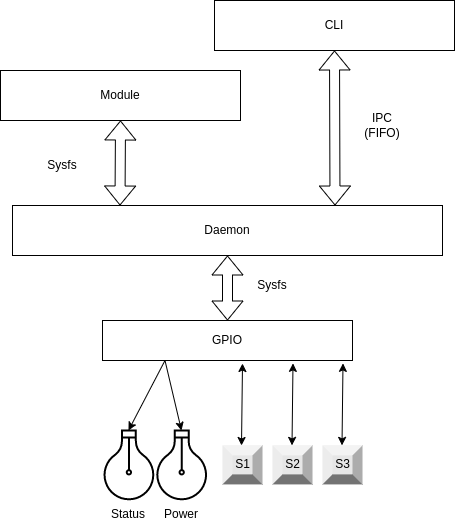

The diagram above was exported from draw.io. Its source (the exported page's mxGraphModel, read from the mxfile embedded in the PNG):
<mxGraphModel dx="1422" dy="877" grid="1" gridSize="10" guides="1" tooltips="1" connect="1" arrows="1" fold="1" page="1" pageScale="1" pageWidth="850" pageHeight="1100" math="0" shadow="0">
  <root>
    <mxCell id="0" />
    <mxCell id="1" parent="0" />
    <mxCell id="SR805h5hUIHVW-UT2HmR-1" value="Daemon" style="rounded=0;whiteSpace=wrap;html=1;" parent="1" vertex="1">
      <mxGeometry x="230" y="525" width="430" height="50" as="geometry" />
    </mxCell>
    <mxCell id="SR805h5hUIHVW-UT2HmR-2" value="CLI" style="rounded=0;whiteSpace=wrap;html=1;" parent="1" vertex="1">
      <mxGeometry x="432" y="320" width="240" height="50" as="geometry" />
    </mxCell>
    <mxCell id="SR805h5hUIHVW-UT2HmR-3" value="Module" style="rounded=0;whiteSpace=wrap;html=1;" parent="1" vertex="1">
      <mxGeometry x="218" y="390" width="240" height="50" as="geometry" />
    </mxCell>
    <mxCell id="SR805h5hUIHVW-UT2HmR-4" value="" style="shape=flexArrow;endArrow=classic;startArrow=classic;html=1;rounded=0;entryX=0.5;entryY=1;entryDx=0;entryDy=0;exitX=0.75;exitY=0;exitDx=0;exitDy=0;" parent="1" source="SR805h5hUIHVW-UT2HmR-1" target="SR805h5hUIHVW-UT2HmR-2" edge="1">
      <mxGeometry width="100" height="100" relative="1" as="geometry">
        <mxPoint x="560" y="510" as="sourcePoint" />
        <mxPoint x="660" y="410" as="targetPoint" />
      </mxGeometry>
    </mxCell>
    <mxCell id="SR805h5hUIHVW-UT2HmR-5" value="IPC (FIFO)" style="text;html=1;strokeColor=none;fillColor=none;align=center;verticalAlign=middle;whiteSpace=wrap;rounded=0;" parent="1" vertex="1">
      <mxGeometry x="570" y="430" width="60" height="30" as="geometry" />
    </mxCell>
    <mxCell id="SR805h5hUIHVW-UT2HmR-6" value="" style="shape=flexArrow;endArrow=classic;startArrow=classic;html=1;rounded=0;entryX=0.5;entryY=1;entryDx=0;entryDy=0;exitX=0.25;exitY=0;exitDx=0;exitDy=0;" parent="1" source="SR805h5hUIHVW-UT2HmR-1" target="SR805h5hUIHVW-UT2HmR-3" edge="1">
      <mxGeometry width="100" height="100" relative="1" as="geometry">
        <mxPoint x="562.5" y="535" as="sourcePoint" />
        <mxPoint x="562" y="380" as="targetPoint" />
      </mxGeometry>
    </mxCell>
    <mxCell id="SR805h5hUIHVW-UT2HmR-7" value="Sysfs" style="text;html=1;strokeColor=none;fillColor=none;align=center;verticalAlign=middle;whiteSpace=wrap;rounded=0;" parent="1" vertex="1">
      <mxGeometry x="250" y="470" width="60" height="30" as="geometry" />
    </mxCell>
    <mxCell id="SR805h5hUIHVW-UT2HmR-8" value="" style="html=1;verticalLabelPosition=bottom;align=center;labelBackgroundColor=#ffffff;verticalAlign=top;strokeWidth=2;strokeColor=#000000;shadow=0;dashed=0;shape=mxgraph.ios7.icons.lightbulb;rotation=-180;" parent="1" vertex="1">
      <mxGeometry x="320" y="750" width="52.8" height="68.78" as="geometry" />
    </mxCell>
    <mxCell id="SR805h5hUIHVW-UT2HmR-10" value="GPIO" style="rounded=0;whiteSpace=wrap;html=1;strokeColor=#000000;" parent="1" vertex="1">
      <mxGeometry x="320" y="640" width="250" height="40" as="geometry" />
    </mxCell>
    <mxCell id="SR805h5hUIHVW-UT2HmR-13" value="" style="shape=flexArrow;endArrow=classic;startArrow=classic;html=1;rounded=0;exitX=0.5;exitY=0;exitDx=0;exitDy=0;entryX=0.5;entryY=1;entryDx=0;entryDy=0;" parent="1" source="SR805h5hUIHVW-UT2HmR-10" target="SR805h5hUIHVW-UT2HmR-1" edge="1">
      <mxGeometry width="100" height="100" relative="1" as="geometry">
        <mxPoint x="440" y="630" as="sourcePoint" />
        <mxPoint x="441" y="570" as="targetPoint" />
      </mxGeometry>
    </mxCell>
    <mxCell id="SR805h5hUIHVW-UT2HmR-14" value="" style="html=1;verticalLabelPosition=bottom;align=center;labelBackgroundColor=#ffffff;verticalAlign=top;strokeWidth=2;strokeColor=#000000;shadow=0;dashed=0;shape=mxgraph.ios7.icons.lightbulb;rotation=-180;" parent="1" vertex="1">
      <mxGeometry x="372.8" y="750" width="52.8" height="68.78" as="geometry" />
    </mxCell>
    <mxCell id="SR805h5hUIHVW-UT2HmR-15" value="Status" style="text;html=1;strokeColor=none;fillColor=none;align=center;verticalAlign=middle;whiteSpace=wrap;rounded=0;" parent="1" vertex="1">
      <mxGeometry x="316.4" y="818.78" width="60" height="30" as="geometry" />
    </mxCell>
    <mxCell id="SR805h5hUIHVW-UT2HmR-16" value="Power" style="text;html=1;strokeColor=none;fillColor=none;align=center;verticalAlign=middle;whiteSpace=wrap;rounded=0;" parent="1" vertex="1">
      <mxGeometry x="369.2" y="818.78" width="60" height="30" as="geometry" />
    </mxCell>
    <mxCell id="SR805h5hUIHVW-UT2HmR-17" value="" style="endArrow=classic;html=1;rounded=0;entryX=0.508;entryY=1;entryDx=0;entryDy=0;entryPerimeter=0;exitX=0.25;exitY=1;exitDx=0;exitDy=0;" parent="1" source="SR805h5hUIHVW-UT2HmR-10" target="SR805h5hUIHVW-UT2HmR-8" edge="1">
      <mxGeometry width="50" height="50" relative="1" as="geometry">
        <mxPoint x="300" y="750" as="sourcePoint" />
        <mxPoint x="350" y="700" as="targetPoint" />
      </mxGeometry>
    </mxCell>
    <mxCell id="SR805h5hUIHVW-UT2HmR-18" value="" style="endArrow=classic;html=1;rounded=0;entryX=0.504;entryY=1;entryDx=0;entryDy=0;entryPerimeter=0;exitX=0.25;exitY=1;exitDx=0;exitDy=0;" parent="1" source="SR805h5hUIHVW-UT2HmR-10" target="SR805h5hUIHVW-UT2HmR-14" edge="1">
      <mxGeometry width="50" height="50" relative="1" as="geometry">
        <mxPoint x="392.5" y="690" as="sourcePoint" />
        <mxPoint x="355.97760000000017" y="760.0000000000002" as="targetPoint" />
      </mxGeometry>
    </mxCell>
    <mxCell id="SR805h5hUIHVW-UT2HmR-19" value="S1" style="labelPosition=center;verticalLabelPosition=middle;align=center;html=1;shape=mxgraph.basic.shaded_button;dx=10;fillColor=#E6E6E6;strokeColor=none;" parent="1" vertex="1">
      <mxGeometry x="440" y="764.89" width="40" height="39" as="geometry" />
    </mxCell>
    <mxCell id="SR805h5hUIHVW-UT2HmR-20" value="S2" style="labelPosition=center;verticalLabelPosition=middle;align=center;html=1;shape=mxgraph.basic.shaded_button;dx=10;fillColor=#E6E6E6;strokeColor=none;" parent="1" vertex="1">
      <mxGeometry x="490" y="764.89" width="40" height="39" as="geometry" />
    </mxCell>
    <mxCell id="SR805h5hUIHVW-UT2HmR-21" value="S3" style="labelPosition=center;verticalLabelPosition=middle;align=center;html=1;shape=mxgraph.basic.shaded_button;dx=10;fillColor=#E6E6E6;strokeColor=none;" parent="1" vertex="1">
      <mxGeometry x="540" y="764.89" width="40" height="39" as="geometry" />
    </mxCell>
    <mxCell id="SR805h5hUIHVW-UT2HmR-22" value="" style="endArrow=classic;startArrow=classic;html=1;rounded=0;exitX=0.475;exitY=0.003;exitDx=0;exitDy=0;exitPerimeter=0;entryX=0.56;entryY=1.075;entryDx=0;entryDy=0;entryPerimeter=0;" parent="1" source="SR805h5hUIHVW-UT2HmR-19" target="SR805h5hUIHVW-UT2HmR-10" edge="1">
      <mxGeometry width="50" height="50" relative="1" as="geometry">
        <mxPoint x="450" y="750" as="sourcePoint" />
        <mxPoint x="500" y="700" as="targetPoint" />
      </mxGeometry>
    </mxCell>
    <mxCell id="SR805h5hUIHVW-UT2HmR-23" value="" style="endArrow=classic;startArrow=classic;html=1;rounded=0;exitX=0.475;exitY=0.003;exitDx=0;exitDy=0;exitPerimeter=0;entryX=0.56;entryY=1.075;entryDx=0;entryDy=0;entryPerimeter=0;" parent="1" edge="1">
      <mxGeometry width="50" height="50" relative="1" as="geometry">
        <mxPoint x="509.5" y="764.8869999999998" as="sourcePoint" />
        <mxPoint x="510.5" y="682.88" as="targetPoint" />
      </mxGeometry>
    </mxCell>
    <mxCell id="SR805h5hUIHVW-UT2HmR-24" value="" style="endArrow=classic;startArrow=classic;html=1;rounded=0;exitX=0.475;exitY=0.003;exitDx=0;exitDy=0;exitPerimeter=0;entryX=0.56;entryY=1.075;entryDx=0;entryDy=0;entryPerimeter=0;" parent="1" edge="1">
      <mxGeometry width="50" height="50" relative="1" as="geometry">
        <mxPoint x="559.5" y="764.8869999999997" as="sourcePoint" />
        <mxPoint x="560.5" y="682.8800000000001" as="targetPoint" />
      </mxGeometry>
    </mxCell>
    <mxCell id="6ulpQuA6TqUAU3qApz3b-1" value="Sysfs" style="text;html=1;strokeColor=none;fillColor=none;align=center;verticalAlign=middle;whiteSpace=wrap;rounded=0;" vertex="1" parent="1">
      <mxGeometry x="460" y="590" width="60" height="30" as="geometry" />
    </mxCell>
  </root>
</mxGraphModel>